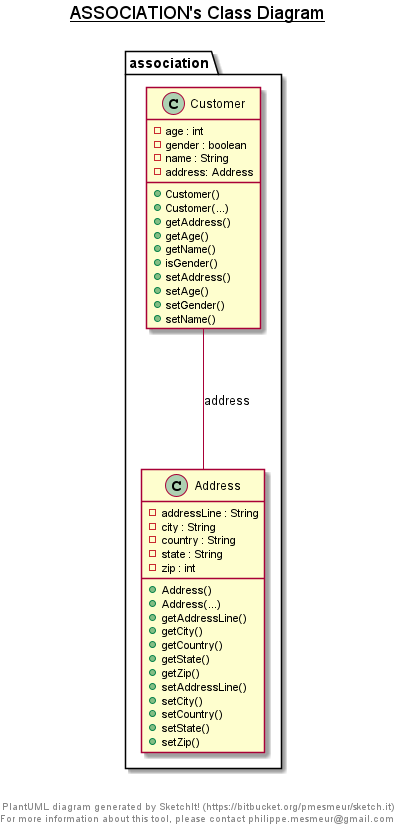

The diagram above was rendered by PlantUML. Its source (embedded in the PNG):
@startuml

title __ASSOCIATION's Class Diagram__\n

  namespace association {
    class association.Address {
        - addressLine : String
        - city : String
        - country : String
        - state : String
        - zip : int
        + Address()
        + Address(...)
        + getAddressLine()
        + getCity()
        + getCountry()
        + getState()
        + getZip()
        + setAddressLine()
        + setCity()
        + setCountry()
        + setState()
        + setZip()
    }
  }
  

  namespace association {
    class association.Customer {
        - age : int
        - gender : boolean
        - name : String
        - address: Address
        + Customer()
        + Customer(...)
        + getAddress()
        + getAge()
        + getName()
        + isGender()
        + setAddress()
        + setAge()
        + setGender()
        + setName()
    }
  }
  

  association.Customer --- association.Address : address


right footer


PlantUML diagram generated by SketchIt! (https://bitbucket.org/pmesmeur/sketch.it)
For more information about this tool, please contact philippe.mesmeur@gmail.com
endfooter

@enduml